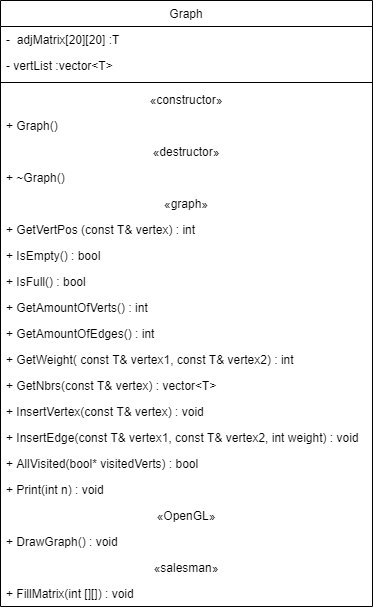

The diagram above was exported from draw.io. Its source (the exported page's mxGraphModel, read from the mxfile embedded in the PNG):
<mxGraphModel dx="1038" dy="531" grid="1" gridSize="10" guides="1" tooltips="1" connect="1" arrows="1" fold="1" page="1" pageScale="1" pageWidth="827" pageHeight="1169" math="0" shadow="0">
  <root>
    <mxCell id="WIyWlLk6GJQsqaUBKTNV-0" />
    <mxCell id="WIyWlLk6GJQsqaUBKTNV-1" parent="WIyWlLk6GJQsqaUBKTNV-0" />
    <mxCell id="zkfFHV4jXpPFQw0GAbJ--17" value="Graph" style="swimlane;fontStyle=0;align=center;verticalAlign=top;childLayout=stackLayout;horizontal=1;startSize=26;horizontalStack=0;resizeParent=1;resizeLast=0;collapsible=1;marginBottom=0;rounded=0;shadow=0;strokeWidth=1;" parent="WIyWlLk6GJQsqaUBKTNV-1" vertex="1">
      <mxGeometry x="270" y="100" width="372" height="606" as="geometry">
        <mxRectangle x="550" y="140" width="160" height="26" as="alternateBounds" />
      </mxGeometry>
    </mxCell>
    <mxCell id="zkfFHV4jXpPFQw0GAbJ--18" value="-  adjMatrix[20][20] :T&#10;" style="text;align=left;verticalAlign=top;spacingLeft=4;spacingRight=4;overflow=hidden;rotatable=0;points=[[0,0.5],[1,0.5]];portConstraint=eastwest;" parent="zkfFHV4jXpPFQw0GAbJ--17" vertex="1">
      <mxGeometry y="26" width="372" height="26" as="geometry" />
    </mxCell>
    <mxCell id="zkfFHV4jXpPFQw0GAbJ--19" value="- vertList :vector&lt;T&gt;" style="text;align=left;verticalAlign=top;spacingLeft=4;spacingRight=4;overflow=hidden;rotatable=0;points=[[0,0.5],[1,0.5]];portConstraint=eastwest;rounded=0;shadow=0;html=0;" parent="zkfFHV4jXpPFQw0GAbJ--17" vertex="1">
      <mxGeometry y="52" width="372" height="26" as="geometry" />
    </mxCell>
    <mxCell id="zkfFHV4jXpPFQw0GAbJ--23" value="" style="line;html=1;strokeWidth=1;align=left;verticalAlign=middle;spacingTop=-1;spacingLeft=3;spacingRight=3;rotatable=0;labelPosition=right;points=[];portConstraint=eastwest;" parent="zkfFHV4jXpPFQw0GAbJ--17" vertex="1">
      <mxGeometry y="78" width="372" height="8" as="geometry" />
    </mxCell>
    <mxCell id="PfaCfniNcvpoISZ9DHzr-1" value="«constructor»" style="text;align=center;verticalAlign=top;spacingLeft=4;spacingRight=4;overflow=hidden;rotatable=0;points=[[0,0.5],[1,0.5]];portConstraint=eastwest;" vertex="1" parent="zkfFHV4jXpPFQw0GAbJ--17">
      <mxGeometry y="86" width="372" height="26" as="geometry" />
    </mxCell>
    <mxCell id="zkfFHV4jXpPFQw0GAbJ--24" value="+ Graph()" style="text;align=left;verticalAlign=top;spacingLeft=4;spacingRight=4;overflow=hidden;rotatable=0;points=[[0,0.5],[1,0.5]];portConstraint=eastwest;" parent="zkfFHV4jXpPFQw0GAbJ--17" vertex="1">
      <mxGeometry y="112" width="372" height="26" as="geometry" />
    </mxCell>
    <mxCell id="PfaCfniNcvpoISZ9DHzr-2" value="«destructor»" style="text;align=center;verticalAlign=top;spacingLeft=4;spacingRight=4;overflow=hidden;rotatable=0;points=[[0,0.5],[1,0.5]];portConstraint=eastwest;" vertex="1" parent="zkfFHV4jXpPFQw0GAbJ--17">
      <mxGeometry y="138" width="372" height="26" as="geometry" />
    </mxCell>
    <mxCell id="6CssY8Ss-NgEZPmiC2oE-6" value="+ ~Graph()" style="text;align=left;verticalAlign=top;spacingLeft=4;spacingRight=4;overflow=hidden;rotatable=0;points=[[0,0.5],[1,0.5]];portConstraint=eastwest;" parent="zkfFHV4jXpPFQw0GAbJ--17" vertex="1">
      <mxGeometry y="164" width="372" height="26" as="geometry" />
    </mxCell>
    <mxCell id="PfaCfniNcvpoISZ9DHzr-3" value="«graph»" style="text;align=center;verticalAlign=top;spacingLeft=4;spacingRight=4;overflow=hidden;rotatable=0;points=[[0,0.5],[1,0.5]];portConstraint=eastwest;" vertex="1" parent="zkfFHV4jXpPFQw0GAbJ--17">
      <mxGeometry y="190" width="372" height="26" as="geometry" />
    </mxCell>
    <mxCell id="6CssY8Ss-NgEZPmiC2oE-8" value="+ GetVertPos (const T&amp; vertex) : int" style="text;align=left;verticalAlign=top;spacingLeft=4;spacingRight=4;overflow=hidden;rotatable=0;points=[[0,0.5],[1,0.5]];portConstraint=eastwest;" parent="zkfFHV4jXpPFQw0GAbJ--17" vertex="1">
      <mxGeometry y="216" width="372" height="26" as="geometry" />
    </mxCell>
    <mxCell id="6CssY8Ss-NgEZPmiC2oE-7" value="+ IsEmpty() : bool" style="text;align=left;verticalAlign=top;spacingLeft=4;spacingRight=4;overflow=hidden;rotatable=0;points=[[0,0.5],[1,0.5]];portConstraint=eastwest;" parent="zkfFHV4jXpPFQw0GAbJ--17" vertex="1">
      <mxGeometry y="242" width="372" height="26" as="geometry" />
    </mxCell>
    <mxCell id="6CssY8Ss-NgEZPmiC2oE-10" value="+ IsFull() : bool" style="text;align=left;verticalAlign=top;spacingLeft=4;spacingRight=4;overflow=hidden;rotatable=0;points=[[0,0.5],[1,0.5]];portConstraint=eastwest;" parent="zkfFHV4jXpPFQw0GAbJ--17" vertex="1">
      <mxGeometry y="268" width="372" height="26" as="geometry" />
    </mxCell>
    <mxCell id="zkfFHV4jXpPFQw0GAbJ--25" value="+ GetAmountOfVerts() : int" style="text;align=left;verticalAlign=top;spacingLeft=4;spacingRight=4;overflow=hidden;rotatable=0;points=[[0,0.5],[1,0.5]];portConstraint=eastwest;" parent="zkfFHV4jXpPFQw0GAbJ--17" vertex="1">
      <mxGeometry y="294" width="372" height="26" as="geometry" />
    </mxCell>
    <mxCell id="6CssY8Ss-NgEZPmiC2oE-11" value="+ GetAmountOfEdges() : int" style="text;align=left;verticalAlign=top;spacingLeft=4;spacingRight=4;overflow=hidden;rotatable=0;points=[[0,0.5],[1,0.5]];portConstraint=eastwest;" parent="zkfFHV4jXpPFQw0GAbJ--17" vertex="1">
      <mxGeometry y="320" width="372" height="26" as="geometry" />
    </mxCell>
    <mxCell id="6CssY8Ss-NgEZPmiC2oE-12" value="+ GetWeight( const T&amp; vertex1, const T&amp; vertex2) : int" style="text;align=left;verticalAlign=top;spacingLeft=4;spacingRight=4;overflow=hidden;rotatable=0;points=[[0,0.5],[1,0.5]];portConstraint=eastwest;" parent="zkfFHV4jXpPFQw0GAbJ--17" vertex="1">
      <mxGeometry y="346" width="372" height="26" as="geometry" />
    </mxCell>
    <mxCell id="6CssY8Ss-NgEZPmiC2oE-13" value="+ GetNbrs(const T&amp; vertex) : vector&lt;T&gt;" style="text;align=left;verticalAlign=top;spacingLeft=4;spacingRight=4;overflow=hidden;rotatable=0;points=[[0,0.5],[1,0.5]];portConstraint=eastwest;" parent="zkfFHV4jXpPFQw0GAbJ--17" vertex="1">
      <mxGeometry y="372" width="372" height="26" as="geometry" />
    </mxCell>
    <mxCell id="6CssY8Ss-NgEZPmiC2oE-14" value="+ InsertVertex(const T&amp; vertex) : void&#10;" style="text;align=left;verticalAlign=top;spacingLeft=4;spacingRight=4;overflow=hidden;rotatable=0;points=[[0,0.5],[1,0.5]];portConstraint=eastwest;" parent="zkfFHV4jXpPFQw0GAbJ--17" vertex="1">
      <mxGeometry y="398" width="372" height="26" as="geometry" />
    </mxCell>
    <mxCell id="WH4S72_9sAyjGZRQOvnb-1" value="+ InsertEdge(const T&amp; vertex1, const T&amp; vertex2, int weight) : void" style="text;align=left;verticalAlign=top;spacingLeft=4;spacingRight=4;overflow=hidden;rotatable=0;points=[[0,0.5],[1,0.5]];portConstraint=eastwest;" parent="zkfFHV4jXpPFQw0GAbJ--17" vertex="1">
      <mxGeometry y="424" width="372" height="26" as="geometry" />
    </mxCell>
    <mxCell id="WH4S72_9sAyjGZRQOvnb-2" value="+ AllVisited(bool* visitedVerts) : bool" style="text;align=left;verticalAlign=top;spacingLeft=4;spacingRight=4;overflow=hidden;rotatable=0;points=[[0,0.5],[1,0.5]];portConstraint=eastwest;" parent="zkfFHV4jXpPFQw0GAbJ--17" vertex="1">
      <mxGeometry y="450" width="372" height="26" as="geometry" />
    </mxCell>
    <mxCell id="PfaCfniNcvpoISZ9DHzr-4" value="+ Print(int n) : void" style="text;align=left;verticalAlign=top;spacingLeft=4;spacingRight=4;overflow=hidden;rotatable=0;points=[[0,0.5],[1,0.5]];portConstraint=eastwest;" vertex="1" parent="zkfFHV4jXpPFQw0GAbJ--17">
      <mxGeometry y="476" width="372" height="26" as="geometry" />
    </mxCell>
    <mxCell id="WH4S72_9sAyjGZRQOvnb-3" value="«OpenGL»" style="text;align=center;verticalAlign=top;spacingLeft=4;spacingRight=4;overflow=hidden;rotatable=0;points=[[0,0.5],[1,0.5]];portConstraint=eastwest;" parent="zkfFHV4jXpPFQw0GAbJ--17" vertex="1">
      <mxGeometry y="502" width="372" height="26" as="geometry" />
    </mxCell>
    <mxCell id="WH4S72_9sAyjGZRQOvnb-4" value="+ DrawGraph() : void" style="text;align=left;verticalAlign=top;spacingLeft=4;spacingRight=4;overflow=hidden;rotatable=0;points=[[0,0.5],[1,0.5]];portConstraint=eastwest;" parent="zkfFHV4jXpPFQw0GAbJ--17" vertex="1">
      <mxGeometry y="528" width="372" height="26" as="geometry" />
    </mxCell>
    <mxCell id="PfaCfniNcvpoISZ9DHzr-5" value="«salesman»" style="text;align=center;verticalAlign=top;spacingLeft=4;spacingRight=4;overflow=hidden;rotatable=0;points=[[0,0.5],[1,0.5]];portConstraint=eastwest;" vertex="1" parent="zkfFHV4jXpPFQw0GAbJ--17">
      <mxGeometry y="554" width="372" height="26" as="geometry" />
    </mxCell>
    <mxCell id="PfaCfniNcvpoISZ9DHzr-0" value="+ FillMatrix(int [][]) : void" style="text;align=left;verticalAlign=top;spacingLeft=4;spacingRight=4;overflow=hidden;rotatable=0;points=[[0,0.5],[1,0.5]];portConstraint=eastwest;" vertex="1" parent="zkfFHV4jXpPFQw0GAbJ--17">
      <mxGeometry y="580" width="372" height="26" as="geometry" />
    </mxCell>
  </root>
</mxGraphModel>